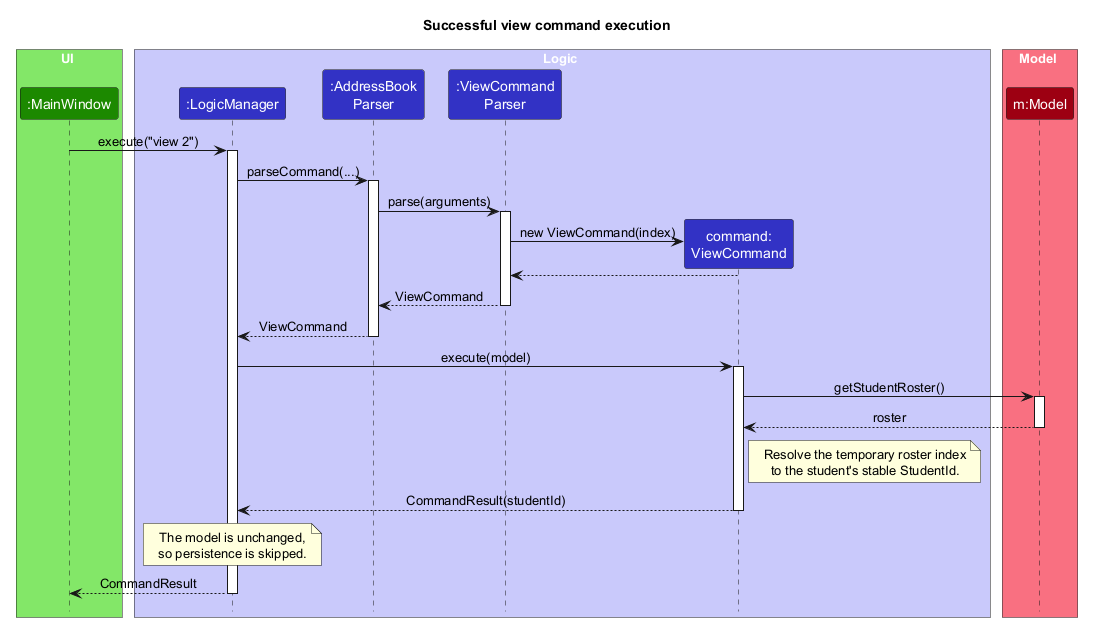

The diagram above was rendered by PlantUML. Its source (embedded in the PNG):
@startuml
!include style.puml
skinparam ArrowFontStyle plain

title Successful view command execution

box UI UI_COLOR_T1
participant ":MainWindow" as MainWindow UI_COLOR
end box

box Logic LOGIC_COLOR_T1
participant ":LogicManager" as LogicManager LOGIC_COLOR
participant ":AddressBook\nParser" as AddressBookParser LOGIC_COLOR
participant ":ViewCommand\nParser" as ViewCommandParser LOGIC_COLOR
participant "command:\nViewCommand" as ViewCommand LOGIC_COLOR
end box

box Model MODEL_COLOR_T1
participant "m:Model" as Model MODEL_COLOR
end box

MainWindow -> LogicManager : execute("view 2")
activate LogicManager
LogicManager -> AddressBookParser : parseCommand(...)
activate AddressBookParser
AddressBookParser -> ViewCommandParser : parse(arguments)
activate ViewCommandParser
create ViewCommand
ViewCommandParser -> ViewCommand : new ViewCommand(index)
ViewCommand --> ViewCommandParser
ViewCommandParser --> AddressBookParser : ViewCommand
deactivate ViewCommandParser
AddressBookParser --> LogicManager : ViewCommand
deactivate AddressBookParser

LogicManager -> ViewCommand : execute(model)
activate ViewCommand
ViewCommand -> Model : getStudentRoster()
activate Model
Model --> ViewCommand : roster
deactivate Model
note right of ViewCommand
  Resolve the temporary roster index
  to the student's stable StudentId.
end note
ViewCommand --> LogicManager : CommandResult(studentId)
deactivate ViewCommand
note over LogicManager
  The model is unchanged,
  so persistence is skipped.
end note
LogicManager --> MainWindow : CommandResult
deactivate LogicManager
@enduml